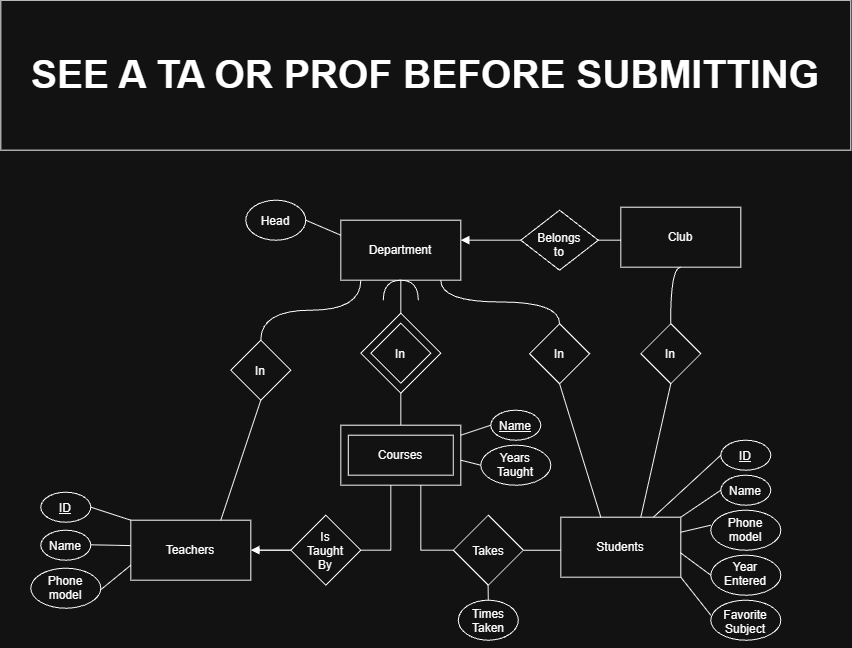

The diagram above was exported from draw.io. Its source (the exported page's mxGraphModel, read from the mxfile embedded in the PNG):
<mxGraphModel dx="2416" dy="1392" grid="1" gridSize="10" guides="1" tooltips="1" connect="1" arrows="1" fold="1" page="1" pageScale="1" pageWidth="850" pageHeight="1100" math="0" shadow="0">
  <root>
    <mxCell id="0" />
    <mxCell id="1" parent="0" />
    <mxCell id="YWjdrn2ypdcW0IpYCWFW-50" edge="1" parent="1" source="YWjdrn2ypdcW0IpYCWFW-29" style="endArrow=none;html=1;rounded=0;exitX=0.5;exitY=0;exitDx=0;exitDy=0;entryX=0.5;entryY=1;entryDx=0;entryDy=0;" target="YWjdrn2ypdcW0IpYCWFW-40" value="">
      <mxGeometry height="50" relative="1" width="50" as="geometry">
        <mxPoint x="420" y="410" as="sourcePoint" />
        <mxPoint x="470" y="360" as="targetPoint" />
      </mxGeometry>
    </mxCell>
    <mxCell id="YWjdrn2ypdcW0IpYCWFW-1" parent="1" style="rounded=0;whiteSpace=wrap;html=1;" value="Teachers" vertex="1">
      <mxGeometry height="60" width="120" x="130" y="520" as="geometry" />
    </mxCell>
    <mxCell id="YWjdrn2ypdcW0IpYCWFW-2" parent="1" style="rounded=0;whiteSpace=wrap;html=1;" value="Students" vertex="1">
      <mxGeometry height="60" width="120" x="560" y="517" as="geometry" />
    </mxCell>
    <mxCell id="YWjdrn2ypdcW0IpYCWFW-5" parent="1" style="ellipse;whiteSpace=wrap;html=1;shapeInside=1;" value="&lt;u&gt;ID&lt;/u&gt;" vertex="1">
      <mxGeometry height="30" width="50" x="40" y="492" as="geometry" />
    </mxCell>
    <mxCell id="YWjdrn2ypdcW0IpYCWFW-6" parent="1" style="ellipse;whiteSpace=wrap;html=1;shapeInside=1;" value="Name" vertex="1">
      <mxGeometry height="30" width="50" x="40" y="530" as="geometry" />
    </mxCell>
    <mxCell id="YWjdrn2ypdcW0IpYCWFW-7" parent="1" style="ellipse;whiteSpace=wrap;html=1;shapeInside=1;" value="&lt;font&gt;Phone model&lt;/font&gt;" vertex="1">
      <mxGeometry height="40" width="70" x="30" y="568" as="geometry" />
    </mxCell>
    <mxCell id="YWjdrn2ypdcW0IpYCWFW-8" parent="1" style="ellipse;whiteSpace=wrap;html=1;shapeInside=1;" value="&lt;u&gt;ID&lt;/u&gt;" vertex="1">
      <mxGeometry height="30" width="50" x="720" y="440" as="geometry" />
    </mxCell>
    <mxCell id="YWjdrn2ypdcW0IpYCWFW-9" parent="1" style="ellipse;whiteSpace=wrap;html=1;shapeInside=1;" value="Name" vertex="1">
      <mxGeometry height="30" width="50" x="720" y="475" as="geometry" />
    </mxCell>
    <mxCell id="YWjdrn2ypdcW0IpYCWFW-10" parent="1" style="ellipse;whiteSpace=wrap;html=1;shapeInside=1;" value="&lt;font&gt;Phone model&lt;/font&gt;" vertex="1">
      <mxGeometry height="40" width="70" x="710" y="510" as="geometry" />
    </mxCell>
    <mxCell id="YWjdrn2ypdcW0IpYCWFW-14" parent="1" style="ellipse;whiteSpace=wrap;html=1;shapeInside=1;" value="&lt;font&gt;Year Entered&lt;/font&gt;" vertex="1">
      <mxGeometry height="40" width="70" x="710" y="555" as="geometry" />
    </mxCell>
    <mxCell id="YWjdrn2ypdcW0IpYCWFW-15" parent="1" style="ellipse;whiteSpace=wrap;html=1;shapeInside=1;" value="&lt;font&gt;Favorite Subject&lt;/font&gt;" vertex="1">
      <mxGeometry height="40" width="70" x="710" y="600" as="geometry" />
    </mxCell>
    <mxCell id="YWjdrn2ypdcW0IpYCWFW-19" edge="1" parent="1" source="YWjdrn2ypdcW0IpYCWFW-2" style="endArrow=none;html=1;rounded=0;" value="">
      <mxGeometry height="50" relative="1" width="50" as="geometry">
        <mxPoint x="680" y="505" as="sourcePoint" />
        <mxPoint x="720" y="455" as="targetPoint" />
      </mxGeometry>
    </mxCell>
    <mxCell id="YWjdrn2ypdcW0IpYCWFW-20" edge="1" parent="1" source="YWjdrn2ypdcW0IpYCWFW-2" style="endArrow=none;html=1;rounded=0;exitX=1;exitY=0;exitDx=0;exitDy=0;" value="">
      <mxGeometry height="50" relative="1" width="50" as="geometry">
        <mxPoint x="680" y="550" as="sourcePoint" />
        <mxPoint x="720" y="490" as="targetPoint" />
      </mxGeometry>
    </mxCell>
    <mxCell id="YWjdrn2ypdcW0IpYCWFW-21" edge="1" parent="1" source="YWjdrn2ypdcW0IpYCWFW-2" style="endArrow=none;html=1;rounded=0;exitX=1;exitY=0.25;exitDx=0;exitDy=0;" value="">
      <mxGeometry height="50" relative="1" width="50" as="geometry">
        <mxPoint x="670" y="585" as="sourcePoint" />
        <mxPoint x="710" y="525" as="targetPoint" />
      </mxGeometry>
    </mxCell>
    <mxCell id="YWjdrn2ypdcW0IpYCWFW-22" edge="1" parent="1" source="YWjdrn2ypdcW0IpYCWFW-2" style="endArrow=none;html=1;rounded=0;exitX=0.997;exitY=0.593;exitDx=0;exitDy=0;exitPerimeter=0;" value="">
      <mxGeometry height="50" relative="1" width="50" as="geometry">
        <mxPoint x="640" y="585" as="sourcePoint" />
        <mxPoint x="710" y="575" as="targetPoint" />
      </mxGeometry>
    </mxCell>
    <mxCell id="YWjdrn2ypdcW0IpYCWFW-23" edge="1" parent="1" source="YWjdrn2ypdcW0IpYCWFW-2" style="endArrow=none;html=1;rounded=0;exitX=1;exitY=1;exitDx=0;exitDy=0;" value="">
      <mxGeometry height="50" relative="1" width="50" as="geometry">
        <mxPoint x="670" y="675" as="sourcePoint" />
        <mxPoint x="710" y="615" as="targetPoint" />
      </mxGeometry>
    </mxCell>
    <mxCell id="YWjdrn2ypdcW0IpYCWFW-24" edge="1" parent="1" source="YWjdrn2ypdcW0IpYCWFW-5" style="endArrow=none;html=1;rounded=0;exitX=1;exitY=0.5;exitDx=0;exitDy=0;entryX=0;entryY=0;entryDx=0;entryDy=0;" target="YWjdrn2ypdcW0IpYCWFW-1" value="">
      <mxGeometry height="50" relative="1" width="50" as="geometry">
        <mxPoint x="90" y="522" as="sourcePoint" />
        <mxPoint x="130" y="462" as="targetPoint" />
      </mxGeometry>
    </mxCell>
    <mxCell id="YWjdrn2ypdcW0IpYCWFW-26" edge="1" parent="1" style="endArrow=none;html=1;rounded=0;exitX=1;exitY=0.5;exitDx=0;exitDy=0;" value="">
      <mxGeometry height="50" relative="1" width="50" as="geometry">
        <mxPoint x="90" y="544.6" as="sourcePoint" />
        <mxPoint x="130" y="545.4" as="targetPoint" />
      </mxGeometry>
    </mxCell>
    <mxCell id="YWjdrn2ypdcW0IpYCWFW-27" edge="1" parent="1" style="endArrow=none;html=1;rounded=0;exitX=1;exitY=0.5;exitDx=0;exitDy=0;entryX=0;entryY=0.75;entryDx=0;entryDy=0;" target="YWjdrn2ypdcW0IpYCWFW-1" value="">
      <mxGeometry height="50" relative="1" width="50" as="geometry">
        <mxPoint x="100" y="589.5" as="sourcePoint" />
        <mxPoint x="140" y="594.5" as="targetPoint" />
      </mxGeometry>
    </mxCell>
    <mxCell id="YWjdrn2ypdcW0IpYCWFW-29" parent="1" style="rounded=0;whiteSpace=wrap;html=1;" value="Courses" vertex="1">
      <mxGeometry height="60" width="120" x="340" y="425" as="geometry" />
    </mxCell>
    <mxCell id="YWjdrn2ypdcW0IpYCWFW-30" parent="1" style="ellipse;whiteSpace=wrap;html=1;shapeInside=1;" value="&lt;u&gt;Name&lt;/u&gt;&lt;u&gt;&lt;br&gt;&lt;/u&gt;" vertex="1">
      <mxGeometry height="30" width="50" x="490" y="410" as="geometry" />
    </mxCell>
    <mxCell id="YWjdrn2ypdcW0IpYCWFW-31" edge="1" parent="1" style="endArrow=none;html=1;rounded=0;exitX=1;exitY=0.5;exitDx=0;exitDy=0;entryX=0;entryY=0.5;entryDx=0;entryDy=0;" target="YWjdrn2ypdcW0IpYCWFW-30" value="">
      <mxGeometry height="50" relative="1" width="50" as="geometry">
        <mxPoint x="460" y="435" as="sourcePoint" />
        <mxPoint x="500" y="430" as="targetPoint" />
      </mxGeometry>
    </mxCell>
    <mxCell id="YWjdrn2ypdcW0IpYCWFW-33" edge="1" parent="1" style="endArrow=none;html=1;rounded=0;exitX=1;exitY=0.5;exitDx=0;exitDy=0;entryX=0;entryY=0.5;entryDx=0;entryDy=0;" target="YWjdrn2ypdcW0IpYCWFW-34" value="">
      <mxGeometry height="50" relative="1" width="50" as="geometry">
        <mxPoint x="460" y="460" as="sourcePoint" />
        <mxPoint x="489.99999999999113" y="470" as="targetPoint" />
      </mxGeometry>
    </mxCell>
    <mxCell id="YWjdrn2ypdcW0IpYCWFW-34" parent="1" style="ellipse;whiteSpace=wrap;html=1;shapeInside=1;" value="&lt;font&gt;Years Taught&lt;/font&gt;" vertex="1">
      <mxGeometry height="40" width="70" x="480" y="445" as="geometry" />
    </mxCell>
    <mxCell id="YWjdrn2ypdcW0IpYCWFW-35" parent="1" style="rounded=0;whiteSpace=wrap;html=1;fillColor=none;" value="" vertex="1">
      <mxGeometry height="40" width="105" x="347.5" y="435" as="geometry" />
    </mxCell>
    <mxCell id="YWjdrn2ypdcW0IpYCWFW-37" parent="1" style="rhombus;whiteSpace=wrap;html=1;shapeInside=1;" value="" vertex="1">
      <mxGeometry height="80" width="80" x="360" y="313" as="geometry" />
    </mxCell>
    <mxCell id="YWjdrn2ypdcW0IpYCWFW-38" parent="1" style="rhombus;whiteSpace=wrap;html=1;shapeInside=1;fillColor=none;" value="In" vertex="1">
      <mxGeometry height="60" width="60" x="370" y="323" as="geometry" />
    </mxCell>
    <mxCell id="YWjdrn2ypdcW0IpYCWFW-40" parent="1" style="rounded=0;whiteSpace=wrap;html=1;" value="Department" vertex="1">
      <mxGeometry height="60" width="120" x="340" y="220" as="geometry" />
    </mxCell>
    <mxCell id="YWjdrn2ypdcW0IpYCWFW-48" edge="1" parent="1" style="endArrow=none;html=1;rounded=0;edgeStyle=orthogonalEdgeStyle;curved=1;" value="">
      <mxGeometry height="50" relative="1" width="50" as="geometry">
        <Array as="points">
          <mxPoint x="382.5" y="280" />
          <mxPoint x="417.5" y="280" />
        </Array>
        <mxPoint x="382.5" y="300" as="sourcePoint" />
        <mxPoint x="417.5" y="300" as="targetPoint" />
      </mxGeometry>
    </mxCell>
    <mxCell id="YWjdrn2ypdcW0IpYCWFW-51" parent="1" style="rounded=0;whiteSpace=wrap;html=1;" value="Club" vertex="1">
      <mxGeometry height="60" width="120" x="620" y="207" as="geometry" />
    </mxCell>
    <mxCell id="YWjdrn2ypdcW0IpYCWFW-54" parent="1" style="rhombus;whiteSpace=wrap;html=1;shapeInside=1;fillColor=default;" value="In" vertex="1">
      <mxGeometry height="60" width="60" x="230" y="340" as="geometry" />
    </mxCell>
    <mxCell id="YWjdrn2ypdcW0IpYCWFW-56" edge="1" parent="1" style="endArrow=none;html=1;rounded=0;exitX=0.5;exitY=0;exitDx=0;exitDy=0;entryX=0.5;entryY=1;entryDx=0;entryDy=0;" target="YWjdrn2ypdcW0IpYCWFW-58" value="">
      <mxGeometry height="50" relative="1" width="50" as="geometry">
        <Array as="points" />
        <mxPoint x="600" y="517" as="sourcePoint" />
        <mxPoint x="530" y="310" as="targetPoint" />
      </mxGeometry>
    </mxCell>
    <mxCell id="YWjdrn2ypdcW0IpYCWFW-58" parent="1" style="rhombus;whiteSpace=wrap;html=1;shapeInside=1;fillColor=default;" value="In" vertex="1">
      <mxGeometry height="60" width="60" x="528.75" y="323.5" as="geometry" />
    </mxCell>
    <mxCell id="YWjdrn2ypdcW0IpYCWFW-60" edge="1" parent="1" source="YWjdrn2ypdcW0IpYCWFW-40" style="endArrow=none;html=1;rounded=0;endFill=0;startArrow=none;startFill=0;edgeStyle=orthogonalEdgeStyle;curved=1;exitX=0.833;exitY=1;exitDx=0;exitDy=0;exitPerimeter=0;entryX=0.5;entryY=0;entryDx=0;entryDy=0;" target="YWjdrn2ypdcW0IpYCWFW-58" value="">
      <mxGeometry height="50" relative="1" width="50" as="geometry">
        <mxPoint x="460" y="290" as="sourcePoint" />
        <mxPoint x="590" y="320" as="targetPoint" />
      </mxGeometry>
    </mxCell>
    <mxCell id="YWjdrn2ypdcW0IpYCWFW-70" edge="1" parent="1" source="YWjdrn2ypdcW0IpYCWFW-63" style="edgeStyle=orthogonalEdgeStyle;rounded=0;orthogonalLoop=1;jettySize=auto;html=1;" target="YWjdrn2ypdcW0IpYCWFW-1" value="">
      <mxGeometry relative="1" as="geometry" />
    </mxCell>
    <mxCell id="YWjdrn2ypdcW0IpYCWFW-63" parent="1" style="rhombus;whiteSpace=wrap;html=1;shapeInside=1;fillColor=default;" value="Is Taught By" vertex="1">
      <mxGeometry height="70" width="70" x="290" y="515" as="geometry" />
    </mxCell>
    <mxCell id="YWjdrn2ypdcW0IpYCWFW-64" parent="1" style="rhombus;whiteSpace=wrap;html=1;shapeInside=1;fillColor=default;" value="Takes" vertex="1">
      <mxGeometry height="70" width="70" x="452.5" y="515" as="geometry" />
    </mxCell>
    <mxCell id="YWjdrn2ypdcW0IpYCWFW-65" edge="1" parent="1" style="endArrow=none;html=1;rounded=0;entryX=0.25;entryY=1;entryDx=0;entryDy=0;" value="">
      <mxGeometry height="50" relative="1" width="50" as="geometry">
        <mxPoint x="390" y="550" as="sourcePoint" />
        <mxPoint x="390" y="485" as="targetPoint" />
      </mxGeometry>
    </mxCell>
    <mxCell id="YWjdrn2ypdcW0IpYCWFW-66" edge="1" parent="1" style="endArrow=none;html=1;rounded=0;entryX=0;entryY=0.5;entryDx=0;entryDy=0;startArrow=blockThin;startFill=1;" value="">
      <mxGeometry height="50" relative="1" width="50" as="geometry">
        <Array as="points">
          <mxPoint x="270.24" y="550" />
        </Array>
        <mxPoint x="250.24" y="550" as="sourcePoint" />
        <mxPoint x="290" y="550" as="targetPoint" />
      </mxGeometry>
    </mxCell>
    <mxCell id="YWjdrn2ypdcW0IpYCWFW-67" edge="1" parent="1" style="endArrow=none;html=1;rounded=0;" value="">
      <mxGeometry height="50" relative="1" width="50" as="geometry">
        <mxPoint x="360" y="550" as="sourcePoint" />
        <mxPoint x="390" y="550" as="targetPoint" />
      </mxGeometry>
    </mxCell>
    <mxCell id="YWjdrn2ypdcW0IpYCWFW-68" edge="1" parent="1" style="endArrow=none;html=1;rounded=0;entryX=0.25;entryY=1;entryDx=0;entryDy=0;" value="">
      <mxGeometry height="50" relative="1" width="50" as="geometry">
        <mxPoint x="420" y="550" as="sourcePoint" />
        <mxPoint x="420" y="485" as="targetPoint" />
      </mxGeometry>
    </mxCell>
    <mxCell id="YWjdrn2ypdcW0IpYCWFW-69" edge="1" parent="1" style="endArrow=none;html=1;rounded=0;" value="">
      <mxGeometry height="50" relative="1" width="50" as="geometry">
        <mxPoint x="420" y="550" as="sourcePoint" />
        <mxPoint x="452.5" y="550" as="targetPoint" />
      </mxGeometry>
    </mxCell>
    <mxCell id="YWjdrn2ypdcW0IpYCWFW-71" edge="1" parent="1" style="endArrow=none;html=1;rounded=0;startArrow=none;startFill=0;endFill=0;" value="">
      <mxGeometry height="50" relative="1" width="50" as="geometry">
        <Array as="points">
          <mxPoint x="542.5" y="550" />
        </Array>
        <mxPoint x="522.5" y="550" as="sourcePoint" />
        <mxPoint x="560" y="550" as="targetPoint" />
      </mxGeometry>
    </mxCell>
    <mxCell id="YWjdrn2ypdcW0IpYCWFW-73" parent="1" style="ellipse;whiteSpace=wrap;html=1;shapeInside=1;" value="Head" vertex="1">
      <mxGeometry height="40" width="60" x="245" y="200" as="geometry" />
    </mxCell>
    <mxCell id="YWjdrn2ypdcW0IpYCWFW-75" edge="1" parent="1" source="YWjdrn2ypdcW0IpYCWFW-73" style="endArrow=none;html=1;rounded=0;exitX=1;exitY=0.5;exitDx=0;exitDy=0;entryX=0;entryY=0.25;entryDx=0;entryDy=0;" target="YWjdrn2ypdcW0IpYCWFW-40" value="">
      <mxGeometry height="50" relative="1" width="50" as="geometry">
        <mxPoint x="305" y="230" as="sourcePoint" />
        <mxPoint x="355" y="180" as="targetPoint" />
      </mxGeometry>
    </mxCell>
    <mxCell id="YWjdrn2ypdcW0IpYCWFW-76" parent="1" style="rhombus;whiteSpace=wrap;html=1;shapeInside=1;fillColor=default;" value="Belongs to" vertex="1">
      <mxGeometry height="60" width="77.5" x="520" y="210" as="geometry" />
    </mxCell>
    <mxCell id="YWjdrn2ypdcW0IpYCWFW-77" edge="1" parent="1" style="endArrow=none;html=1;rounded=0;exitX=1;exitY=0.5;exitDx=0;exitDy=0;" value="">
      <mxGeometry height="50" relative="1" width="50" as="geometry">
        <mxPoint x="597.5" y="240" as="sourcePoint" />
        <mxPoint x="620" y="240" as="targetPoint" />
      </mxGeometry>
    </mxCell>
    <mxCell id="YWjdrn2ypdcW0IpYCWFW-78" edge="1" parent="1" style="endArrow=none;html=1;rounded=0;entryX=0;entryY=0.5;entryDx=0;entryDy=0;" target="YWjdrn2ypdcW0IpYCWFW-76" value="">
      <mxGeometry height="50" relative="1" width="50" as="geometry">
        <mxPoint x="520" y="240" as="sourcePoint" />
        <mxPoint x="516" y="210" as="targetPoint" />
      </mxGeometry>
    </mxCell>
    <mxCell id="YWjdrn2ypdcW0IpYCWFW-80" edge="1" parent="1" source="YWjdrn2ypdcW0IpYCWFW-40" style="endArrow=none;html=1;rounded=0;exitX=1;exitY=0.333;exitDx=0;exitDy=0;exitPerimeter=0;startArrow=block;startFill=1;" value="">
      <mxGeometry height="50" relative="1" width="50" as="geometry">
        <mxPoint x="470" y="240" as="sourcePoint" />
        <mxPoint x="520" y="240" as="targetPoint" />
      </mxGeometry>
    </mxCell>
    <mxCell id="YWjdrn2ypdcW0IpYCWFW-85" edge="1" parent="1" source="YWjdrn2ypdcW0IpYCWFW-54" style="endArrow=none;html=1;rounded=0;exitX=0.5;exitY=0;exitDx=0;exitDy=0;edgeStyle=orthogonalEdgeStyle;curved=1;entryX=0.167;entryY=1;entryDx=0;entryDy=0;entryPerimeter=0;" target="YWjdrn2ypdcW0IpYCWFW-40" value="">
      <mxGeometry height="50" relative="1" width="50" as="geometry">
        <mxPoint x="255" y="323.5" as="sourcePoint" />
        <mxPoint x="305" y="273.5" as="targetPoint" />
      </mxGeometry>
    </mxCell>
    <mxCell id="YWjdrn2ypdcW0IpYCWFW-86" edge="1" parent="1" source="YWjdrn2ypdcW0IpYCWFW-1" style="endArrow=none;html=1;rounded=0;entryX=0.5;entryY=1;entryDx=0;entryDy=0;exitX=0.75;exitY=0;exitDx=0;exitDy=0;" target="YWjdrn2ypdcW0IpYCWFW-54" value="">
      <mxGeometry height="50" relative="1" width="50" as="geometry">
        <mxPoint x="230" y="460" as="sourcePoint" />
        <mxPoint x="280" y="410" as="targetPoint" />
      </mxGeometry>
    </mxCell>
    <mxCell id="YWjdrn2ypdcW0IpYCWFW-88" parent="1" style="rhombus;whiteSpace=wrap;html=1;shapeInside=1;fillColor=default;" value="In" vertex="1">
      <mxGeometry height="60" width="60" x="640" y="323.5" as="geometry" />
    </mxCell>
    <mxCell id="YWjdrn2ypdcW0IpYCWFW-89" edge="1" parent="1" style="endArrow=none;html=1;rounded=0;exitX=0.5;exitY=0;exitDx=0;exitDy=0;entryX=0.5;entryY=1;entryDx=0;entryDy=0;" target="YWjdrn2ypdcW0IpYCWFW-88" value="">
      <mxGeometry height="50" relative="1" width="50" as="geometry">
        <Array as="points" />
        <mxPoint x="640" y="517" as="sourcePoint" />
        <mxPoint x="630" y="384" as="targetPoint" />
      </mxGeometry>
    </mxCell>
    <mxCell id="YWjdrn2ypdcW0IpYCWFW-90" edge="1" parent="1" source="YWjdrn2ypdcW0IpYCWFW-51" style="endArrow=none;html=1;rounded=0;endFill=0;startArrow=none;startFill=0;edgeStyle=orthogonalEdgeStyle;curved=1;exitX=0.5;exitY=1;exitDx=0;exitDy=0;" value="">
      <mxGeometry height="50" relative="1" width="50" as="geometry">
        <Array as="points">
          <mxPoint x="669.83" y="267" />
        </Array>
        <mxPoint x="669.83" y="293" as="sourcePoint" />
        <mxPoint x="669.83" y="323" as="targetPoint" />
      </mxGeometry>
    </mxCell>
    <mxCell id="4cfTsZ4sc_BYPYbuj2W1-1" parent="1" style="ellipse;whiteSpace=wrap;html=1;shapeInside=1;" value="Times Taken" vertex="1">
      <mxGeometry height="40" width="60" x="457.5" y="600" as="geometry" />
    </mxCell>
    <mxCell id="4cfTsZ4sc_BYPYbuj2W1-2" edge="1" parent="1" source="4cfTsZ4sc_BYPYbuj2W1-1" style="endArrow=none;html=1;rounded=0;exitX=0.5;exitY=0;exitDx=0;exitDy=0;" value="">
      <mxGeometry height="50" relative="1" width="50" as="geometry">
        <mxPoint x="487.3" y="620" as="sourcePoint" />
        <mxPoint x="487.3" y="585" as="targetPoint" />
      </mxGeometry>
    </mxCell>
    <mxCell id="4cfTsZ4sc_BYPYbuj2W1-3" parent="1" style="rounded=0;whiteSpace=wrap;html=1;" value="&lt;b&gt;&lt;font style=&quot;font-size: 39px;&quot;&gt;SEE A TA OR PROF BEFORE SUBMITTING&lt;/font&gt;&lt;/b&gt;" vertex="1">
      <mxGeometry height="150" width="850" as="geometry" />
    </mxCell>
  </root>
</mxGraphModel>